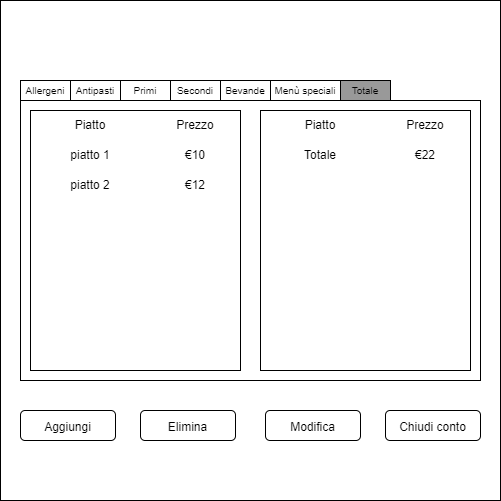

The diagram above was exported from draw.io. Its source (the exported page's mxGraphModel, read from the mxfile embedded in the PNG):
<mxGraphModel dx="942" dy="525" grid="1" gridSize="10" guides="1" tooltips="1" connect="1" arrows="1" fold="1" page="1" pageScale="1" pageWidth="827" pageHeight="1169" math="0" shadow="0">
  <root>
    <mxCell id="0" />
    <mxCell id="1" parent="0" />
    <mxCell id="aeTUKOx7Jt0A7Ii9oWHV-1" value="" style="whiteSpace=wrap;html=1;aspect=fixed;" parent="1" vertex="1">
      <mxGeometry x="160" y="160" width="500" height="500" as="geometry" />
    </mxCell>
    <mxCell id="aeTUKOx7Jt0A7Ii9oWHV-3" value="" style="rounded=0;whiteSpace=wrap;html=1;fontSize=10;" parent="1" vertex="1">
      <mxGeometry x="180" y="260" width="460" height="280" as="geometry" />
    </mxCell>
    <mxCell id="aeTUKOx7Jt0A7Ii9oWHV-4" value="Allergeni" style="rounded=0;whiteSpace=wrap;html=1;fontSize=10;" parent="1" vertex="1">
      <mxGeometry x="180" y="240" width="50" height="20" as="geometry" />
    </mxCell>
    <mxCell id="aeTUKOx7Jt0A7Ii9oWHV-5" value="Antipasti" style="rounded=0;whiteSpace=wrap;html=1;fontSize=10;" parent="1" vertex="1">
      <mxGeometry x="230" y="240" width="50" height="20" as="geometry" />
    </mxCell>
    <mxCell id="aeTUKOx7Jt0A7Ii9oWHV-8" value="Primi" style="rounded=0;whiteSpace=wrap;html=1;fontSize=10;" parent="1" vertex="1">
      <mxGeometry x="280" y="240" width="50" height="20" as="geometry" />
    </mxCell>
    <mxCell id="aeTUKOx7Jt0A7Ii9oWHV-9" value="Menù speciali" style="rounded=0;whiteSpace=wrap;html=1;fontSize=10;" parent="1" vertex="1">
      <mxGeometry x="430" y="240" width="70" height="20" as="geometry" />
    </mxCell>
    <mxCell id="aeTUKOx7Jt0A7Ii9oWHV-10" value="Bevande" style="rounded=0;whiteSpace=wrap;html=1;fontSize=10;" parent="1" vertex="1">
      <mxGeometry x="380" y="240" width="50" height="20" as="geometry" />
    </mxCell>
    <mxCell id="aeTUKOx7Jt0A7Ii9oWHV-11" value="Secondi" style="rounded=0;whiteSpace=wrap;html=1;fontSize=10;" parent="1" vertex="1">
      <mxGeometry x="330" y="240" width="50" height="20" as="geometry" />
    </mxCell>
    <mxCell id="aeTUKOx7Jt0A7Ii9oWHV-12" value="Totale" style="rounded=0;whiteSpace=wrap;html=1;fontSize=10;labelBackgroundColor=#999999;fillColor=#999999;" parent="1" vertex="1">
      <mxGeometry x="500" y="240" width="50" height="20" as="geometry" />
    </mxCell>
    <mxCell id="aeTUKOx7Jt0A7Ii9oWHV-13" value="" style="rounded=0;whiteSpace=wrap;html=1;labelBackgroundColor=#999999;fontSize=12;" parent="1" vertex="1">
      <mxGeometry x="190" y="270" width="210" height="260" as="geometry" />
    </mxCell>
    <mxCell id="aeTUKOx7Jt0A7Ii9oWHV-14" value="" style="rounded=0;whiteSpace=wrap;html=1;labelBackgroundColor=#999999;fontSize=12;" parent="1" vertex="1">
      <mxGeometry x="420" y="270" width="210" height="260" as="geometry" />
    </mxCell>
    <mxCell id="aeTUKOx7Jt0A7Ii9oWHV-15" value="Piatto" style="text;html=1;strokeColor=none;fillColor=none;align=center;verticalAlign=middle;whiteSpace=wrap;rounded=0;labelBackgroundColor=#FFFFFF;fontSize=12;" parent="1" vertex="1">
      <mxGeometry x="190" y="270" width="120" height="30" as="geometry" />
    </mxCell>
    <mxCell id="aeTUKOx7Jt0A7Ii9oWHV-16" value="Prezzo" style="text;html=1;strokeColor=none;fillColor=none;align=center;verticalAlign=middle;whiteSpace=wrap;rounded=0;labelBackgroundColor=#FFFFFF;fontSize=12;" parent="1" vertex="1">
      <mxGeometry x="310" y="270" width="90" height="30" as="geometry" />
    </mxCell>
    <mxCell id="aeTUKOx7Jt0A7Ii9oWHV-17" value="piatto 1" style="text;html=1;strokeColor=none;fillColor=none;align=center;verticalAlign=middle;whiteSpace=wrap;rounded=0;labelBackgroundColor=#FFFFFF;fontSize=12;" parent="1" vertex="1">
      <mxGeometry x="190" y="300" width="120" height="30" as="geometry" />
    </mxCell>
    <mxCell id="aeTUKOx7Jt0A7Ii9oWHV-18" value="€10" style="text;html=1;strokeColor=none;fillColor=none;align=center;verticalAlign=middle;whiteSpace=wrap;rounded=0;labelBackgroundColor=#FFFFFF;fontSize=12;" parent="1" vertex="1">
      <mxGeometry x="310" y="300" width="90" height="30" as="geometry" />
    </mxCell>
    <mxCell id="aeTUKOx7Jt0A7Ii9oWHV-19" value="piatto 2" style="text;html=1;strokeColor=none;fillColor=none;align=center;verticalAlign=middle;whiteSpace=wrap;rounded=0;labelBackgroundColor=#FFFFFF;fontSize=12;" parent="1" vertex="1">
      <mxGeometry x="190" y="330" width="120" height="30" as="geometry" />
    </mxCell>
    <mxCell id="aeTUKOx7Jt0A7Ii9oWHV-20" value="€12" style="text;html=1;strokeColor=none;fillColor=none;align=center;verticalAlign=middle;whiteSpace=wrap;rounded=0;labelBackgroundColor=#FFFFFF;fontSize=12;" parent="1" vertex="1">
      <mxGeometry x="310" y="330" width="90" height="30" as="geometry" />
    </mxCell>
    <mxCell id="aeTUKOx7Jt0A7Ii9oWHV-21" value="Piatto" style="text;html=1;strokeColor=none;fillColor=none;align=center;verticalAlign=middle;whiteSpace=wrap;rounded=0;labelBackgroundColor=#FFFFFF;fontSize=12;" parent="1" vertex="1">
      <mxGeometry x="420" y="270" width="120" height="30" as="geometry" />
    </mxCell>
    <mxCell id="aeTUKOx7Jt0A7Ii9oWHV-22" value="Prezzo" style="text;html=1;strokeColor=none;fillColor=none;align=center;verticalAlign=middle;whiteSpace=wrap;rounded=0;labelBackgroundColor=#FFFFFF;fontSize=12;" parent="1" vertex="1">
      <mxGeometry x="540" y="270" width="90" height="30" as="geometry" />
    </mxCell>
    <mxCell id="aeTUKOx7Jt0A7Ii9oWHV-23" value="Totale" style="text;html=1;strokeColor=none;fillColor=none;align=center;verticalAlign=middle;whiteSpace=wrap;rounded=0;labelBackgroundColor=#FFFFFF;fontSize=12;" parent="1" vertex="1">
      <mxGeometry x="420" y="300" width="120" height="30" as="geometry" />
    </mxCell>
    <mxCell id="aeTUKOx7Jt0A7Ii9oWHV-24" value="€22" style="text;html=1;strokeColor=none;fillColor=none;align=center;verticalAlign=middle;whiteSpace=wrap;rounded=0;labelBackgroundColor=#FFFFFF;fontSize=12;" parent="1" vertex="1">
      <mxGeometry x="540" y="300" width="90" height="30" as="geometry" />
    </mxCell>
    <mxCell id="td5HcahF_2FqyR9ZtfsI-1" value="&lt;font style=&quot;font-size: 12px;&quot;&gt;Elimina&lt;/font&gt;" style="rounded=1;whiteSpace=wrap;html=1;fontSize=15;" parent="1" vertex="1">
      <mxGeometry x="300" y="570" width="95" height="30" as="geometry" />
    </mxCell>
    <mxCell id="td5HcahF_2FqyR9ZtfsI-2" value="&lt;font style=&quot;font-size: 12px;&quot;&gt;Modifica&lt;/font&gt;" style="rounded=1;whiteSpace=wrap;html=1;fontSize=15;" parent="1" vertex="1">
      <mxGeometry x="425" y="570" width="95" height="30" as="geometry" />
    </mxCell>
    <mxCell id="td5HcahF_2FqyR9ZtfsI-3" value="&lt;font style=&quot;font-size: 12px;&quot;&gt;Chiudi conto&lt;/font&gt;" style="rounded=1;whiteSpace=wrap;html=1;fontSize=15;" parent="1" vertex="1">
      <mxGeometry x="545" y="570" width="95" height="30" as="geometry" />
    </mxCell>
    <mxCell id="td5HcahF_2FqyR9ZtfsI-4" value="&lt;font style=&quot;font-size: 12px;&quot;&gt;Aggiungi&lt;/font&gt;" style="rounded=1;whiteSpace=wrap;html=1;fontSize=15;" parent="1" vertex="1">
      <mxGeometry x="180" y="570" width="95" height="30" as="geometry" />
    </mxCell>
  </root>
</mxGraphModel>